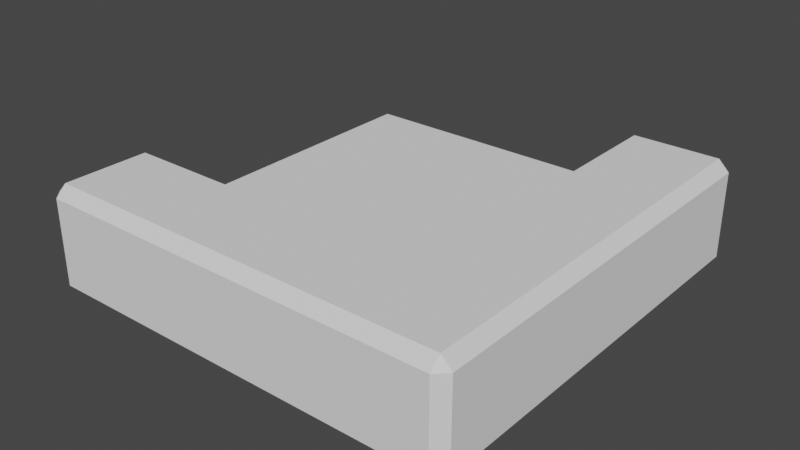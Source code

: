 # Source: LBeamS.blend  (saved by Blender 3.4.6; exported with 4.5.12 LTS)
import bpy
from mathutils import Matrix  # noqa: F401  (used for matrix-valued properties, if any)

bpy.ops.wm.read_factory_settings(use_empty=True)
scene = bpy.context.scene
scene.name = 'Scene'

# ---- collections
col_collection = bpy.data.collections.new('Collection'); scene.collection.children.link(col_collection)

# ---- world
world_world = bpy.data.worlds.new('World'); scene.world = world_world
world_world.use_nodes = True; world_world.node_tree.nodes.clear()
_N = world_world.node_tree.nodes; _L = world_world.node_tree.links
n0 = _N.new('ShaderNodeOutputWorld'); n0.name = 'World Output'; n0.location = (300, 300)
n1 = _N.new('ShaderNodeBackground'); n1.name = 'Background'; n1.location = (10, 300)
n1.inputs[0].default_value = (0.05088, 0.05088, 0.05088, 1.0)
_L.new(n1.outputs[0], n0.inputs[0])
n0.is_active_output = True
world_world.color = (0.05088, 0.05088, 0.05088)
world_world.use_sun_shadow = False
world_world.sun_shadow_jitter_overblur = 0.0

# ---- meshes
me_cube_003 = bpy.data.meshes.new('Cube.003')
me_cube_003.from_pydata([(-0.9129, 1.013, 0.0), (-0.9129, 1.013, 1.0), (-0.9129, -0.9871, 0.0), (-0.9129, -0.9871, 1.0), (-2.013, -0.9871, 0.1), (-1.913, -0.9871, 0.0), (-1.913, -0.9871, 1.0), (-2.013, -0.9871, 0.9), (-1.013, -1.787, 0.0), (-1.913, -1.787, 0.0), (-1.013, -1.787, 1.0), (-1.913, -1.787, 1.0), (-1.913, -1.887, 0.1), (-1.913, -1.887, 0.9), (-2.013, -1.787, 0.1), (-2.013, -1.787, 0.9), (-1.013, -1.887, 0.1), (-1.013, -1.887, 0.9), (1.087, -0.7871, 0.0), (1.087, -0.7871, 1.0), (1.087, 1.013, 0.0), (0.9871, 1.113, 0.1), (1.087, 1.013, 1.0), (0.9871, 1.113, 0.9), (1.887, -0.7871, 0.0), (1.987, -0.7871, 0.1), (1.987, -0.7871, 0.9), (1.887, -0.7871, 1.0), (1.987, 1.013, 0.1), (1.887, 1.013, 0.0), (1.087, -1.787, 0.0), (1.887, 1.013, 1.0), (1.987, 1.013, 0.9), (1.087, 2.013, 0.0), (1.887, 2.013, 0.0), (1.087, 2.013, 1.0), (1.887, 2.013, 1.0), (1.887, 2.113, 0.1), (1.887, 2.113, 0.9), (1.987, 2.013, 0.1), (1.987, 2.013, 0.9), (1.087, -1.787, 1.0), (1.887, -1.787, 0.0), (1.887, -1.787, 1.0), (1.887, -1.887, 0.9), (1.887, -1.887, 0.1), (1.987, -1.787, 0.1), (1.987, -1.787, 0.9), (1.087, -1.887, 0.1), (0.9871, 2.013, 0.1), (1.087, 2.113, 0.1), (1.087, 2.113, 0.9), (0.9871, 2.013, 0.9), (1.087, -1.887, 0.9), (-1.013, -0.8871, 0.1), (-1.013, -0.8871, 0.9), (-1.913, -0.8871, 0.1), (-1.913, -0.8871, 0.9), (-1.013, 1.013, 0.1), (-0.9129, 1.113, 0.1), (-0.9129, 1.113, 0.9), (-1.013, 1.013, 0.9)], [], [(11, 13, 17, 10), (4, 5, 9, 14), (6, 7, 15, 11), (16, 17, 13, 12), (9, 12, 14), (11, 15, 13), (15, 14, 12, 13), (7, 4, 14, 15), (8, 16, 12, 9), (41, 10, 17, 53), (17, 16, 48, 53), (16, 8, 30, 48), (26, 27, 43, 47), (18, 20, 29, 24), (22, 19, 27, 31), (36, 38, 51, 35), (28, 29, 34, 39), (53, 48, 45, 44), (28, 32, 26, 25), (24, 25, 46, 42), (31, 32, 40, 36), (25, 26, 47, 46), (24, 29, 28, 25), (31, 27, 26, 32), (50, 51, 38, 37), (21, 23, 52, 49), (34, 37, 39), (36, 40, 38), (40, 39, 37, 38), (32, 28, 39, 40), (33, 50, 37, 34), (42, 45, 48, 30), (42, 46, 45), (47, 43, 44), (46, 47, 44, 45), (41, 53, 44, 43), (33, 49, 50), (50, 49, 52, 51), (51, 52, 35), (23, 22, 35, 52), (19, 41, 43, 27), (31, 36, 35, 22), (21, 49, 33, 20), (18, 24, 42, 30), (20, 33, 34, 29), (3, 19, 22, 1), (0, 20, 18, 2), (61, 58, 54, 55), (21, 20, 0, 59), (41, 19, 3, 10), (30, 8, 2, 18), (22, 23, 60, 1), (1, 61, 55, 3), (60, 23, 21, 59), (4, 7, 57, 56), (7, 6, 57), (4, 56, 5), (55, 57, 6, 3), (54, 2, 5, 56), (54, 56, 57, 55), (5, 2, 8, 9), (6, 11, 10, 3), (0, 58, 59), (1, 60, 61), (60, 59, 58, 61), (0, 2, 54, 58)])
_uv = me_cube_003.uv_layers.new(name='UVMap')
_uv.uv.foreach_set('vector', [0.625, 0.7625, 0.6125, 0.75, 0.6125, 0.7375, 0.0, 0.0, 0.3625, 0.75, 0.3625, 0.7375, 0.3625, 0.7375, 0.3625, 0.75, 0.625, 0.7625, 0.6125, 0.7625, 0.6125, 0.7625, 0.625, 0.7625, 0.3875, 0.7375, 0.6125, 0.7375, 0.6125, 0.7375, 0.3875, 0.7375, 0.3625, 0.7375, 0.375, 0.7375, 0.3625, 0.75, 0.625, 0.7625, 0.6125, 0.7625, 0.6125, 0.75, 0.6125, 0.7625, 0.3875, 0.7625, 0.3875, 0.7375, 0.6125, 0.7375, 0.6125, 0.7625, 0.3875, 0.7625, 0.3875, 0.7625, 0.6125, 0.7625, 0.0, 0.0, 0.3875, 0.7375, 0.3875, 0.7375, 0.3625, 0.7375, 0.0, 0.0, 0.0, 0.0, 0.6125, 0.7375, 0.6125, 0.0125, 0.6125, 0.7375, 0.3875, 0.7375, 0.3875, 0.0125, 0.6125, 0.0125, 0.3875, 0.7375, 0.0, 0.0, 0.0, 0.0, 0.3875, 0.0125, 0.6125, 0.9875, 0.625, 0.9875, 0.625, 0.9875, 0.6125, 0.9875, 0.1375, 0.7375, 0.3625, 0.7375, 0.3625, 0.7375, 0.1375, 0.7375, 0.6375, 0.7375, 0.8625, 0.7375, 0.8625, 0.7375, 0.6375, 0.7375, 0.625, 0.7625, 0.6125, 0.75, 0.6125, 0.7375, 0.0, 0.0, 0.3625, 0.75, 0.3625, 0.7375, 0.3625, 0.7375, 0.3625, 0.75, 0.6125, 0.0125, 0.3875, 0.0125, 0.3875, 0.0125, 0.6125, 0.0125, 0.3875, 0.7625, 0.6125, 0.7625, 0.6125, 0.9875, 0.3875, 0.9875, 0.1375, 0.7375, 0.1375, 0.75, 0.1375, 0.75, 0.1375, 0.7375, 0.625, 0.7625, 0.6125, 0.7625, 0.6125, 0.7625, 0.625, 0.7625, 0.3875, 0.9875, 0.6125, 0.9875, 0.6125, 0.9875, 0.3875, 0.9875, 0.1375, 0.7375, 0.3625, 0.7375, 0.3625, 0.75, 0.1375, 0.75, 0.625, 0.7625, 0.625, 0.9875, 0.6125, 0.9875, 0.6125, 0.7625, 0.3875, 0.7375, 0.6125, 0.7375, 0.6125, 0.7375, 0.3875, 0.7375, 0.3875, 0.7375, 0.6125, 0.7375, 0.6125, 0.7375, 0.3875, 0.7375, 0.3625, 0.7375, 0.375, 0.7375, 0.3625, 0.75, 0.625, 0.7625, 0.6125, 0.7625, 0.6125, 0.75, 0.6125, 0.7625, 0.3875, 0.7625, 0.3875, 0.7375, 0.6125, 0.7375, 0.6125, 0.7625, 0.3875, 0.7625, 0.3875, 0.7625, 0.6125, 0.7625, 0.0, 0.0, 0.3875, 0.7375, 0.3875, 0.7375, 0.3625, 0.7375, 0.1375, 0.7375, 0.125, 0.7375, 0.3875, 0.0125, 0.0, 0.0, 0.1375, 0.7375, 0.1375, 0.75, 0.125, 0.7375, 0.6125, 0.0, 0.625, 0.0125, 0.6125, 0.0125, 0.3875, 0.0, 0.6125, 0.0, 0.6125, 0.0125, 0.3875, 0.0125, 0.0, 0.0, 0.6125, 0.0125, 0.6125, 0.0125, 0.625, 0.0125, 0.0, 0.0, 0.0, 0.0, 0.3875, 0.7375, 0.3875, 0.7375, 0.3875, 0.7375, 0.6125, 0.7375, 0.6125, 0.7375, 0.6125, 0.7375, 0.6125, 0.7375, 0.0, 0.0, 0.6125, 0.7375, 0.6375, 0.7375, 0.0, 0.0, 0.6125, 0.7375, 0.625, 0.0125, 0.0, 0.0, 0.625, 0.0125, 0.625, 0.9875, 0.625, 0.7625, 0.625, 0.7625, 0.0, 0.0, 0.6375, 0.7375, 0.3875, 0.7375, 0.3875, 0.7375, 0.0, 0.0, 0.3625, 0.7375, 0.1375, 0.7375, 0.1375, 0.7375, 0.1375, 0.7375, 0.0, 0.0, 0.3625, 0.7375, 0.0, 0.0, 0.3625, 0.7375, 0.3625, 0.7375, 0.6375, 0.7375, 0.625, 0.0125, 0.6375, 0.7375, 0.8625, 0.7375, 0.1375, 0.7375, 0.3625, 0.7375, 0.1375, 0.7375, 0.3625, 0.7375, 0.6125, 0.0125, 0.3875, 0.0125, 0.3875, 0.0125, 0.6125, 0.0125, 0.3875, 0.7375, 0.3625, 0.7375, 0.0, 0.0, 0.3875, 0.04875, 0.0, 0.0, 0.625, 0.0125, 0.6375, 0.7375, 0.0, 0.0, 0.0, 0.0, 0.0, 0.0, 0.3625, 0.7375, 0.1375, 0.7375, 0.6375, 0.7375, 0.6125, 0.7375, 0.6125, 0.04875, 0.8625, 0.7375, 0.0, 0.0, 0.6125, 0.0125, 0.6125, 0.0125, 0.6375, 0.7375, 0.6125, 0.04875, 0.6125, 0.7375, 0.3875, 0.7375, 0.3875, 0.04875, 0.3875, 0.7625, 0.6125, 0.7625, 0.6125, 0.7625, 0.3875, 0.7625, 0.6125, 0.7625, 0.625, 0.7625, 0.6125, 0.7625, 0.3875, 0.7625, 0.3875, 0.7625, 0.3625, 0.7375, 0.6125, 0.0125, 0.6125, 0.7625, 0.625, 0.7625, 0.6375, 0.7375, 0.3875, 0.0125, 0.3625, 0.7375, 0.3625, 0.7375, 0.3875, 0.7625, 0.3875, 0.0125, 0.3875, 0.7625, 0.6125, 0.7625, 0.6125, 0.0125, 0.3625, 0.7375, 0.3625, 0.7375, 0.0, 0.0, 0.3625, 0.7375, 0.625, 0.7625, 0.625, 0.7625, 0.0, 0.0, 0.6375, 0.7375, 0.0, 0.0, 0.3875, 0.0125, 0.3875, 0.04875, 0.0, 0.0, 0.6125, 0.04875, 0.6125, 0.0125, 0.6125, 0.04875, 0.3875, 0.04875, 0.3875, 0.0125, 0.6125, 0.0125, 0.0, 0.0, 0.3625, 0.7375, 0.3875, 0.0125, 0.3875, 0.0125])
me_cube_003.update()

# ---- objects
ob_cube = bpy.data.objects.new('Cube', me_cube_003)

# ---- transforms, parenting, visibility, modifiers, constraints
ob_cube.location = (0.0, -0.1, 0.0)

# ---- collection membership
col_collection.objects.link(ob_cube)

# ---- scene / render settings (as saved in the file)
scene.frame_start = 1; scene.frame_end = 250; scene.frame_set(1)
scene.render.engine = 'BLENDER_EEVEE_NEXT'
scene.cycles.sampling_pattern = 'TABULATED_SOBOL'
scene.cycles.use_light_tree = False
scene.view_settings.view_transform = 'Filmic'
bpy.context.view_layer.update()

# ---- added for rendering (the .blend has no active camera and no usable light): camera, sun
cam_auto = bpy.data.cameras.new('AutoCamera')
cam_auto.lens = 50.0
cam_auto.sensor_width = 36.0
cam_auto.clip_end = 1000.0
ob_auto_camera = bpy.data.objects.new('AutoCamera', cam_auto)
scene.collection.objects.link(ob_auto_camera)
ob_auto_camera.location = (5.30211, -6.36511, 4.75201)
ob_auto_camera.rotation_euler = (1.09748, -7.21219e-08, 0.694738)
scene.camera = ob_auto_camera
light_auto_sun = bpy.data.lights.new('AutoSun', 'SUN')
light_auto_sun.energy = 3.0
light_auto_sun.angle = 0.0523599
ob_auto_sun = bpy.data.objects.new('AutoSun', light_auto_sun)
scene.collection.objects.link(ob_auto_sun)
ob_auto_sun.rotation_euler = (0.872665, 0.174533, 0.523599)
bpy.context.view_layer.update()
